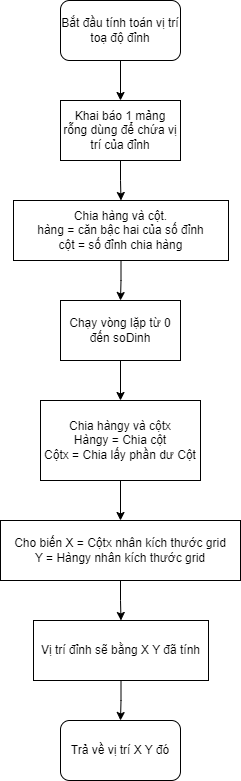

The diagram above was exported from draw.io. Its source (the exported page's mxGraphModel, read from the mxfile embedded in the PNG):
<mxGraphModel dx="1434" dy="844" grid="1" gridSize="10" guides="1" tooltips="1" connect="1" arrows="1" fold="1" page="1" pageScale="1" pageWidth="850" pageHeight="1100" math="0" shadow="0">
  <root>
    <mxCell id="0" />
    <mxCell id="1" parent="0" />
    <mxCell id="DGNokgmXc14TQU9gX-Rq-8" style="edgeStyle=orthogonalEdgeStyle;rounded=0;orthogonalLoop=1;jettySize=auto;html=1;exitX=0.5;exitY=1;exitDx=0;exitDy=0;entryX=0.5;entryY=0;entryDx=0;entryDy=0;" edge="1" parent="1" source="1UeGPv-aP7hfJxwdLWDq-1" target="1UeGPv-aP7hfJxwdLWDq-2">
      <mxGeometry relative="1" as="geometry" />
    </mxCell>
    <mxCell id="1UeGPv-aP7hfJxwdLWDq-1" value="Bắt đầu tính toán vị trí toạ độ đỉnh" style="rounded=1;whiteSpace=wrap;html=1;" parent="1" vertex="1">
      <mxGeometry x="365" y="20" width="120" height="60" as="geometry" />
    </mxCell>
    <mxCell id="DGNokgmXc14TQU9gX-Rq-9" style="edgeStyle=orthogonalEdgeStyle;rounded=0;orthogonalLoop=1;jettySize=auto;html=1;exitX=0.5;exitY=1;exitDx=0;exitDy=0;entryX=0.5;entryY=0;entryDx=0;entryDy=0;" edge="1" parent="1" source="1UeGPv-aP7hfJxwdLWDq-2" target="DGNokgmXc14TQU9gX-Rq-1">
      <mxGeometry relative="1" as="geometry" />
    </mxCell>
    <mxCell id="1UeGPv-aP7hfJxwdLWDq-2" value="Khai báo 1 mảng rỗng dùng để chứa vị trí của đỉnh" style="rounded=0;whiteSpace=wrap;html=1;" parent="1" vertex="1">
      <mxGeometry x="365" y="120" width="120" height="60" as="geometry" />
    </mxCell>
    <mxCell id="DGNokgmXc14TQU9gX-Rq-10" style="edgeStyle=orthogonalEdgeStyle;rounded=0;orthogonalLoop=1;jettySize=auto;html=1;exitX=0.5;exitY=1;exitDx=0;exitDy=0;entryX=0.5;entryY=0;entryDx=0;entryDy=0;" edge="1" parent="1" source="DGNokgmXc14TQU9gX-Rq-1" target="DGNokgmXc14TQU9gX-Rq-2">
      <mxGeometry relative="1" as="geometry" />
    </mxCell>
    <mxCell id="DGNokgmXc14TQU9gX-Rq-1" value="Chia hàng và cột.&lt;br&gt;hàng = căn bậc hai của số đỉnh&lt;div&gt;cột = số đỉnh chia hàng&lt;/div&gt;" style="rounded=0;whiteSpace=wrap;html=1;" vertex="1" parent="1">
      <mxGeometry x="318" y="220" width="215" height="60" as="geometry" />
    </mxCell>
    <mxCell id="DGNokgmXc14TQU9gX-Rq-11" style="edgeStyle=orthogonalEdgeStyle;rounded=0;orthogonalLoop=1;jettySize=auto;html=1;exitX=0.5;exitY=1;exitDx=0;exitDy=0;entryX=0.5;entryY=0;entryDx=0;entryDy=0;" edge="1" parent="1" source="DGNokgmXc14TQU9gX-Rq-2" target="DGNokgmXc14TQU9gX-Rq-4">
      <mxGeometry relative="1" as="geometry" />
    </mxCell>
    <mxCell id="DGNokgmXc14TQU9gX-Rq-2" value="Chạy vòng lặp từ 0 đến soDinh" style="rounded=0;whiteSpace=wrap;html=1;" vertex="1" parent="1">
      <mxGeometry x="365" y="320" width="120" height="60" as="geometry" />
    </mxCell>
    <mxCell id="DGNokgmXc14TQU9gX-Rq-12" style="edgeStyle=orthogonalEdgeStyle;rounded=0;orthogonalLoop=1;jettySize=auto;html=1;exitX=0.5;exitY=1;exitDx=0;exitDy=0;entryX=0.5;entryY=0;entryDx=0;entryDy=0;" edge="1" parent="1" source="DGNokgmXc14TQU9gX-Rq-4" target="DGNokgmXc14TQU9gX-Rq-5">
      <mxGeometry relative="1" as="geometry" />
    </mxCell>
    <mxCell id="DGNokgmXc14TQU9gX-Rq-4" value="Chia hàngy và cộtx&lt;div&gt;Hàngy = Chia cột&lt;/div&gt;&lt;div&gt;Cộtx = Chia lấy phần dư Cột&lt;/div&gt;" style="rounded=0;whiteSpace=wrap;html=1;" vertex="1" parent="1">
      <mxGeometry x="345" y="420" width="160" height="80" as="geometry" />
    </mxCell>
    <mxCell id="DGNokgmXc14TQU9gX-Rq-13" style="edgeStyle=orthogonalEdgeStyle;rounded=0;orthogonalLoop=1;jettySize=auto;html=1;exitX=0.5;exitY=1;exitDx=0;exitDy=0;entryX=0.5;entryY=0;entryDx=0;entryDy=0;" edge="1" parent="1" source="DGNokgmXc14TQU9gX-Rq-5" target="DGNokgmXc14TQU9gX-Rq-6">
      <mxGeometry relative="1" as="geometry" />
    </mxCell>
    <mxCell id="DGNokgmXc14TQU9gX-Rq-5" value="Cho biến X = Cộtx nhân kích thước grid&lt;br&gt;Y = Hàngy nhân kích thước grid" style="rounded=0;whiteSpace=wrap;html=1;" vertex="1" parent="1">
      <mxGeometry x="305" y="540" width="240" height="60" as="geometry" />
    </mxCell>
    <mxCell id="DGNokgmXc14TQU9gX-Rq-14" style="edgeStyle=orthogonalEdgeStyle;rounded=0;orthogonalLoop=1;jettySize=auto;html=1;exitX=0.5;exitY=1;exitDx=0;exitDy=0;entryX=0.5;entryY=0;entryDx=0;entryDy=0;" edge="1" parent="1" source="DGNokgmXc14TQU9gX-Rq-6" target="DGNokgmXc14TQU9gX-Rq-7">
      <mxGeometry relative="1" as="geometry" />
    </mxCell>
    <mxCell id="DGNokgmXc14TQU9gX-Rq-6" value="Vị trí đỉnh sẽ bằng X Y đã tính" style="rounded=0;whiteSpace=wrap;html=1;" vertex="1" parent="1">
      <mxGeometry x="338" y="640" width="175" height="60" as="geometry" />
    </mxCell>
    <mxCell id="DGNokgmXc14TQU9gX-Rq-7" value="Trả về vị trí X Y đó" style="rounded=1;whiteSpace=wrap;html=1;" vertex="1" parent="1">
      <mxGeometry x="365" y="740" width="120" height="60" as="geometry" />
    </mxCell>
  </root>
</mxGraphModel>